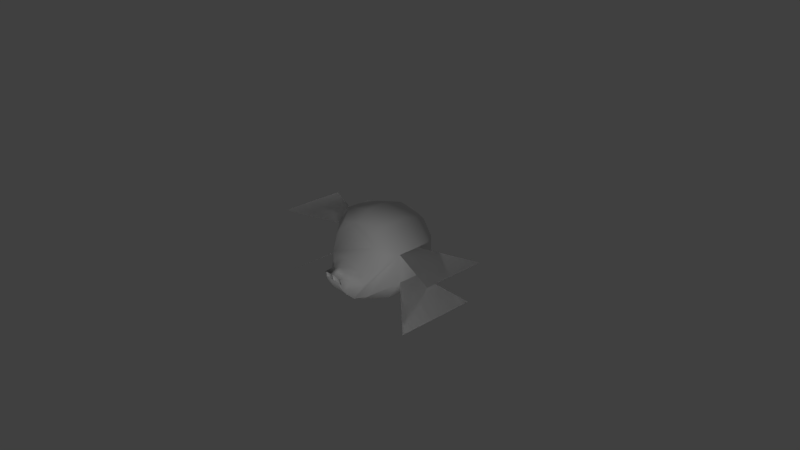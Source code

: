# Source: FlyEnemy.blend  (saved by Blender 2.75.0; exported with 4.5.12 LTS)
import bpy
from mathutils import Matrix  # noqa: F401  (used for matrix-valued properties, if any)

bpy.ops.wm.read_factory_settings(use_empty=True)
scene = bpy.context.scene
scene.name = 'Scene'

# ---- collections
col_collection_1 = bpy.data.collections.new('Collection 1'); scene.collection.children.link(col_collection_1)

# ---- world
world_world = bpy.data.worlds.new('World'); scene.world = world_world
world_world.color = (0.05088, 0.05088, 0.05088)
world_world.use_sun_shadow = False
world_world.sun_shadow_jitter_overblur = 0.0
world_world.cycles.sampling_method = 'MANUAL'
world_world.cycles.sample_map_resolution = 256

# ---- cameras
cam_camera = bpy.data.cameras.new('Camera')
cam_camera.clip_end = 100.0
cam_camera.lens = 35.0
cam_camera.sensor_width = 32.0
cam_camera.sensor_height = 18.0
cam_camera.ortho_scale = 7.314
cam_camera.dof.focus_distance = 0.0
cam_camera.dof.aperture_fstop = 128.0

# ---- lights
light_lamp_001 = bpy.data.lights.new('Lamp.001', 'POINT')
light_lamp_001.transmission_factor = 0.0
light_lamp_001.cutoff_distance = 30.0
light_lamp_001.energy = 100.0
light_lamp_001.shadow_buffer_clip_start = 1.001
light_lamp_001.shadow_soft_size = 0.1
light_lamp_001.shadow_maximum_resolution = 0.006
light_lamp_001.use_absolute_resolution = True
light_lamp_001.cycles.use_multiple_importance_sampling = False
light_lamp = bpy.data.lights.new('Lamp', 'POINT')
light_lamp.transmission_factor = 0.0
light_lamp.cutoff_distance = 30.0
light_lamp.energy = 100.0
light_lamp.shadow_buffer_clip_start = 1.001
light_lamp.shadow_soft_size = 0.1
light_lamp.shadow_maximum_resolution = 0.006
light_lamp.use_absolute_resolution = True
light_lamp.cycles.use_multiple_importance_sampling = False

# ---- meshes
me_cylinder_001 = bpy.data.meshes.new('Cylinder.001')
me_cylinder_001.from_pydata([(0.8045, 0.03398, 0.04586), (0.7778, -0.0943, 0.1382), (0.8042, 0.04908, 0.05682), (0.7754, 8.518e-05, 0.2067), (0.8042, 0.06775, 0.05682), (0.7754, 0.1168, 0.2067), (0.8045, 0.08285, 0.04586), (0.7778, 0.2111, 0.1382), (0.6494, -0.2596, 0.2539), (0.6444, -0.06307, 0.3966), (0.6444, 0.1799, 0.3966), (0.6494, 0.3765, 0.2539), (0.4549, -0.3747, 0.3308), (0.4481, -0.107, 0.5251), (0.4481, 0.2239, 0.5251), (0.4549, 0.4915, 0.3308), (0.2088, -0.45, 0.3769), (0.2009, -0.1358, 0.6051), (0.2009, 0.2526, 0.6051), (0.2088, 0.5669, 0.3769), (-0.09015, -0.452, 0.3679), (-0.09815, -0.1366, 0.597), (-0.09815, 0.2534, 0.597), (-0.09015, 0.5689, 0.3679), (-0.2754, 0.2143, 0.4224), (-0.2697, 0.4412, 0.2576), (-0.4422, -0.1589, 0.3099), (-0.4379, 0.01207, 0.1858), (-0.551, -0.1175, 0.1659), (-0.5485, -0.0202, 0.09525), (-0.2725, 0.3278, 0.34), (-0.265, 0.4846, 0.1242), (-0.44, -0.0734, 0.2479), (-0.4344, 0.04472, 0.08538), (-0.3704, 0.03191, 0.3657), (-0.6758, -0.05635, 0.1195), (-0.6739, -0.04944, 0.06493), (-0.6632, -0.1391, 0.12), (-0.6613, -0.1322, 0.06538), (-0.619, -0.2444, 0.1215), (-0.6171, -0.2375, 0.06692), (-0.5685, -0.3203, 0.1233), (-0.5666, -0.3133, 0.06868), (-0.459, -0.4214, 0.1271), (-0.4571, -0.4145, 0.07251), (-0.3259, -0.3968, 0.2379), (-0.3226, -0.4739, 0.1428), (0.4603, 0.2519, 1.411), (-0.4134, 0.2541, 1.388), (0.5915, -0.4815, 1.115), (-0.5236, -0.4844, 1.085), (-0.6549, -0.04653, 0.06583), (-0.6568, -0.05344, 0.1204), (-0.6518, -0.04389, -0.02254), (-0.6423, -0.1293, 0.06627), (-0.6442, -0.1362, 0.1209), (-0.6392, -0.1266, -0.02209), (0.8052, 0.02822, 0.02812), (0.7817, -0.1304, 0.0273), (0.8058, 0.03398, 0.01038), (0.7855, -0.0943, -0.08359), (0.8062, 0.04908, -0.0005901), (0.7879, 8.516e-05, -0.1521), (0.8062, 0.06775, -0.0005901), (0.7879, 0.1168, -0.1521), (0.8058, 0.08285, 0.01038), (0.7855, 0.2111, -0.08359), (0.8052, 0.08862, 0.02812), (0.7817, 0.2472, 0.0273), (0.6575, -0.3347, 0.02296), (0.6655, -0.2596, -0.208), (0.6705, -0.06307, -0.3507), (0.6705, 0.1799, -0.3507), (0.6655, 0.3765, -0.208), (0.6575, 0.4516, 0.02296), (0.4659, -0.477, 0.01627), (0.4769, -0.3747, -0.2982), (0.4837, -0.107, -0.4926), (0.4837, 0.2239, -0.4926), (0.4769, 0.4915, -0.2982), (0.4659, 0.5938, 0.01627), (0.2217, -0.5701, 0.007743), (0.2346, -0.45, -0.3614), (0.2426, -0.1358, -0.5896), (0.2426, 0.2526, -0.5896), (0.2346, 0.5669, -0.3614), (0.2217, 0.6717, 0.007742), (-0.07721, -0.5725, -0.002696), (-0.06426, -0.452, -0.3733), (-0.05627, -0.1366, -0.6024), (-0.05627, 0.2534, -0.6024), (-0.06426, 0.5689, -0.3733), (-0.07721, 0.6607, -0.002696), (-0.2453, 0.2143, -0.4405), (-0.251, 0.4412, -0.2757), (-0.2604, 0.5279, -0.009092), (-0.4195, -0.1589, -0.34), (-0.4239, 0.01207, -0.2159), (-0.4309, 0.07737, -0.01505), (-0.5381, -0.1175, -0.2039), (-0.5406, -0.0202, -0.1333), (-0.5445, 0.01695, -0.01902), (-0.2482, 0.3278, -0.3581), (-0.2557, 0.4846, -0.1424), (-0.4217, -0.0734, -0.278), (-0.4274, 0.04472, -0.1155), (-0.344, 0.03191, -0.3907), (-0.6659, -0.05635, -0.1664), (-0.6678, -0.04944, -0.1118), (-0.6708, -0.0468, -0.02343), (-0.6532, -0.1391, -0.166), (-0.6551, -0.1322, -0.1113), (-0.6582, -0.1296, -0.02299), (-0.609, -0.2444, -0.1644), (-0.6109, -0.2375, -0.1098), (-0.614, -0.2349, -0.02144), (-0.5585, -0.3203, -0.1626), (-0.5604, -0.3133, -0.108), (-0.5635, -0.3107, -0.01968), (-0.449, -0.4214, -0.1588), (-0.4509, -0.4145, -0.1042), (-0.454, -0.4118, -0.01585), (-0.3085, -0.3968, -0.26), (-0.3118, -0.4739, -0.1649), (-0.3172, -0.4693, -0.01108), (0.5576, 0.2519, -1.376), (-0.3156, 0.2541, -1.413), (0.6678, -0.4815, -1.071), (-0.4467, -0.4844, -1.118), (-0.6487, -0.04653, -0.1114), (-0.6468, -0.05344, -0.166), (-0.6518, -0.04389, -0.02299), (-0.6361, -0.1293, -0.1109), (-0.6342, -0.1362, -0.1655), (-0.6392, -0.1266, -0.02255), (0.2009, -0.1358, 0.6051), (0.2009, 0.2526, 0.6051), (-0.09815, -0.1366, 0.597), (-0.09815, 0.2534, 0.597), (0.4603, 0.2519, 1.411), (-0.4134, 0.2541, 1.388), (0.5915, -0.4815, 1.115), (-0.5236, -0.4844, 1.085), (0.2426, -0.1358, -0.5896), (0.2426, 0.2526, -0.5896), (-0.05627, -0.1366, -0.6024), (-0.05627, 0.2534, -0.6024), (0.5576, 0.2519, -1.376), (-0.3156, 0.2541, -1.413), (0.6678, -0.4815, -1.071), (-0.4467, -0.4844, -1.118)], [], [(57, 0, 1, 58), (0, 2, 3, 1), (2, 4, 5, 3), (4, 6, 7, 5), (6, 67, 68, 7), (68, 74, 11, 7), (7, 11, 10, 5), (5, 10, 9, 3), (3, 9, 8, 1), (1, 8, 69, 58), (74, 80, 15, 11), (11, 15, 14, 10), (10, 14, 13, 9), (9, 13, 12, 8), (8, 12, 75, 69), (80, 86, 19, 15), (15, 19, 18, 14), (14, 18, 17, 13), (13, 17, 16, 12), (12, 16, 81, 75), (57, 67, 6, 4, 2, 0), (86, 92, 23, 19), (19, 23, 22, 18), (18, 22, 21, 17), (17, 21, 20, 16), (16, 20, 87, 81), (92, 95, 31, 25, 23), (23, 25, 30, 24, 22), (98, 101, 29, 27, 33), (27, 29, 28, 26, 32), (101, 109, 36, 29), (29, 36, 35, 28), (112, 56, 53, 109), (35, 52, 55, 37), (112, 115, 40, 38), (38, 40, 39, 37), (115, 118, 42, 40), (40, 42, 41, 39), (118, 121, 44, 42), (42, 44, 43, 41), (121, 124, 46, 44), (44, 46, 45, 43), (124, 87, 20, 46), (46, 20, 21, 45), (21, 22, 24, 34, 26, 28, 35, 37, 39, 41, 43, 45), (18, 22, 48, 47), (17, 21, 50, 49), (53, 56, 54, 51), (51, 54, 55, 52), (38, 54, 56, 112), (37, 55, 54, 38), (109, 53, 51, 36), (36, 51, 52, 35), (57, 58, 60, 59), (59, 60, 62, 61), (61, 62, 64, 63), (63, 64, 66, 65), (65, 66, 68, 67), (68, 66, 73, 74), (66, 64, 72, 73), (64, 62, 71, 72), (62, 60, 70, 71), (60, 58, 69, 70), (74, 73, 79, 80), (73, 72, 78, 79), (72, 71, 77, 78), (71, 70, 76, 77), (70, 69, 75, 76), (80, 79, 85, 86), (79, 78, 84, 85), (78, 77, 83, 84), (77, 76, 82, 83), (76, 75, 81, 82), (57, 59, 61, 63, 65, 67), (86, 85, 91, 92), (85, 84, 90, 91), (84, 83, 89, 90), (83, 82, 88, 89), (82, 81, 87, 88), (92, 91, 94, 103, 95), (91, 90, 93, 102, 94), (98, 105, 97, 100, 101), (97, 104, 96, 99, 100), (101, 100, 108, 109), (100, 99, 107, 108), (112, 109, 131, 134), (107, 110, 133, 130), (112, 111, 114, 115), (111, 110, 113, 114), (115, 114, 117, 118), (114, 113, 116, 117), (118, 117, 120, 121), (117, 116, 119, 120), (121, 120, 123, 124), (120, 119, 122, 123), (124, 123, 88, 87), (123, 122, 89, 88), (89, 122, 119, 116, 113, 110, 107, 99, 96, 106, 93, 90), (84, 125, 126, 90), (83, 127, 128, 89), (131, 129, 132, 134), (129, 130, 133, 132), (111, 112, 134, 132), (110, 111, 132, 133), (109, 108, 129, 131), (108, 107, 130, 129), (27, 32, 26, 34, 24, 30, 25, 31, 95, 103, 94, 102, 93, 106, 96, 104, 97, 105, 98, 33), (136, 139, 140, 138), (135, 141, 142, 137), (144, 146, 148, 147), (143, 145, 150, 149)])
me_cylinder_001.polygons.foreach_set('use_smooth', [1, 1, 1, 1, 1, 1, 1, 1, 1, 1, 1, 1, 1, 1, 1, 1, 1, 1, 1, 1, 1, 1, 1, 1, 1, 1, 1, 1, 1, 1, 1, 1, 0, 1, 1, 1, 1, 1, 1, 1, 1, 1, 1, 1, 1, 1, 1, 1, 1, 1, 1, 1, 1, 1, 1, 1, 1, 1, 1, 1, 1, 1, 1, 1, 1, 1, 1, 1, 1, 1, 1, 1, 1, 1, 1, 1, 1, 1, 1, 1, 1, 1, 1, 1, 1, 0, 1, 1, 1, 1, 1, 1, 1, 1, 1, 1, 1, 1, 1, 1, 1, 1, 1, 1, 1, 1, 1, 1, 1, 1, 1])
_uv = me_cylinder_001.uv_layers.new(name='UVMap')
_uv.uv.foreach_set('vector', [0.7407, 0.4264, 0.74, 0.4264, 0.7368, 0.4298, 0.7407, 0.4298, 0.8422, 0.4371, 0.8418, 0.4371, 0.8428, 0.4396, 0.8451, 0.4396, 0.8418, 0.4371, 0.8413, 0.4371, 0.84, 0.4396, 0.8428, 0.4396, 0.8413, 0.4371, 0.841, 0.4371, 0.8378, 0.4396, 0.84, 0.4396, 0.7915, 0.3922, 0.7906, 0.3922, 0.7904, 0.3975, 0.7963, 0.3976, 0.7904, 0.3975, 0.7895, 0.4261, 0.8018, 0.4262, 0.7963, 0.3976, 0.8378, 0.4396, 0.8336, 0.4525, 0.8382, 0.4526, 0.84, 0.4396, 0.84, 0.4396, 0.8382, 0.4526, 0.844, 0.4526, 0.8428, 0.4396, 0.8428, 0.4396, 0.844, 0.4526, 0.8488, 0.4526, 0.8451, 0.4396, 0.7368, 0.4298, 0.7326, 0.4484, 0.7406, 0.4483, 0.7407, 0.4298, 0.7895, 0.4261, 0.7882, 0.4703, 0.8049, 0.4704, 0.8018, 0.4262, 0.8336, 0.4525, 0.8305, 0.4724, 0.8368, 0.4725, 0.8382, 0.4526, 0.8382, 0.4526, 0.8368, 0.4725, 0.8447, 0.4725, 0.844, 0.4526, 0.844, 0.4526, 0.8447, 0.4725, 0.8512, 0.4725, 0.8488, 0.4526, 0.7326, 0.4484, 0.7296, 0.4773, 0.7406, 0.4772, 0.7406, 0.4483, 0.7882, 0.4703, 0.7866, 0.5266, 0.8062, 0.5268, 0.8049, 0.4704, 0.8305, 0.4724, 0.8284, 0.4978, 0.8357, 0.4979, 0.8368, 0.4725, 0.8368, 0.4725, 0.8357, 0.4979, 0.845, 0.4979, 0.8447, 0.4725, 0.8447, 0.4725, 0.845, 0.4979, 0.8526, 0.4979, 0.8512, 0.4725, 0.7296, 0.4773, 0.7277, 0.5142, 0.7406, 0.5141, 0.7406, 0.4772, 0.8719, 0.6071, 0.8774, 0.603, 0.8746, 0.6025, 0.8719, 0.603, 0.8702, 0.6043, 0.8702, 0.6058, 0.7866, 0.5266, 0.7845, 0.5955, 0.8042, 0.5957, 0.8062, 0.5268, 0.8284, 0.4978, 0.8279, 0.5288, 0.8352, 0.5289, 0.8357, 0.4979, 0.8357, 0.4979, 0.8352, 0.5289, 0.8446, 0.5289, 0.845, 0.4979, 0.845, 0.4979, 0.8446, 0.5289, 0.8523, 0.5289, 0.8526, 0.4979, 0.7277, 0.5142, 0.7276, 0.5595, 0.7405, 0.5594, 0.7406, 0.5141, 0.7845, 0.5955, 0.7795, 0.7987, 0.7866, 0.7987, 0.7937, 0.7988, 0.8042, 0.5957, 0.8279, 0.5288, 0.827, 0.7087, 0.8297, 0.7087, 0.8323, 0.7087, 0.8352, 0.5289, 0.7523, 0.5754, 0.7537, 0.6663, 0.7594, 0.6663, 0.7623, 0.5755, 0.7573, 0.5754, 0.8387, 0.4994, 0.8415, 0.5772, 0.8438, 0.5773, 0.8427, 0.4995, 0.8407, 0.4994, 0.7537, 0.6663, 0.7528, 0.6938, 0.7573, 0.6939, 0.7594, 0.6663, 0.7594, 0.6663, 0.7573, 0.6939, 0.76, 0.6939, 0.763, 0.6664, 0.8834, 0.5515, 0.8834, 0.5386, 0.8702, 0.547, 0.8702, 0.5599, 0.8702, 0.5599, 0.8702, 0.5728, 0.8834, 0.5812, 0.8834, 0.5683, 0.7404, 0.6479, 0.7404, 0.6411, 0.7373, 0.6411, 0.7373, 0.6479, 0.7373, 0.6479, 0.7373, 0.6411, 0.7354, 0.6411, 0.7354, 0.6479, 0.7404, 0.6411, 0.7404, 0.6334, 0.7373, 0.6333, 0.7373, 0.6411, 0.7373, 0.6411, 0.7373, 0.6333, 0.7354, 0.6333, 0.7354, 0.6411, 0.7404, 0.6334, 0.7405, 0.6167, 0.7374, 0.6167, 0.7373, 0.6333, 0.7373, 0.6333, 0.7374, 0.6167, 0.7355, 0.6166, 0.7354, 0.6333, 0.7405, 0.6167, 0.7405, 0.5959, 0.7351, 0.5959, 0.7374, 0.6167, 0.7374, 0.6167, 0.7351, 0.5959, 0.7318, 0.5959, 0.7355, 0.6166, 0.7405, 0.5959, 0.7405, 0.5594, 0.7276, 0.5595, 0.7351, 0.5959, 0.8526, 0.5537, 0.8523, 0.5289, 0.8446, 0.5289, 0.8507, 0.5537, 0.8446, 0.5289, 0.8352, 0.5289, 0.8323, 0.7087, 0.8403, 0.5579, 0.8427, 0.4995, 0.8438, 0.5773, 0.8422, 0.5904, 0.8442, 0.5891, 0.8468, 0.5845, 0.8486, 0.5792, 0.8512, 0.5679, 0.8507, 0.5537, 0.7247, 0.8396, 0.7247, 0.747, 0.8818, 0.5715, 0.8899, 0.9148, 0.73, 0.3429, 0.73, 0.2585, 0.8875, 0.1441, 0.8875, 0.4587, 0.8925, 0.4787, 0.8925, 0.4697, 0.8787, 0.4697, 0.8787, 0.4787, 0.8787, 0.4787, 0.8787, 0.4697, 0.8702, 0.4697, 0.8702, 0.4786, 0.8787, 0.4915, 0.8787, 0.5044, 0.8925, 0.5044, 0.8925, 0.4915, 0.8702, 0.4915, 0.8702, 0.5044, 0.8787, 0.5044, 0.8787, 0.4915, 0.8925, 0.4915, 0.8925, 0.4787, 0.8787, 0.4787, 0.8787, 0.4915, 0.8787, 0.4915, 0.8787, 0.4787, 0.8702, 0.4786, 0.8702, 0.4915, 0.7449, 0.3964, 0.7449, 0.4115, 0.7622, 0.4117, 0.7477, 0.3965, 0.8174, 0.5904, 0.8204, 0.5879, 0.8181, 0.5878, 0.817, 0.5904, 0.817, 0.5904, 0.8181, 0.5878, 0.8153, 0.5879, 0.8166, 0.5904, 0.8166, 0.5904, 0.8153, 0.5879, 0.8131, 0.5879, 0.8162, 0.5904, 0.7896, 0.3922, 0.7845, 0.3975, 0.7904, 0.3975, 0.7906, 0.3922, 0.7904, 0.3975, 0.7845, 0.3975, 0.7773, 0.426, 0.7895, 0.4261, 0.8131, 0.5879, 0.8153, 0.5879, 0.8134, 0.5749, 0.8089, 0.575, 0.8153, 0.5879, 0.8181, 0.5878, 0.8192, 0.5749, 0.8134, 0.5749, 0.8181, 0.5878, 0.8204, 0.5879, 0.8241, 0.5749, 0.8192, 0.5749, 0.7445, 0.4298, 0.7407, 0.4298, 0.7406, 0.4483, 0.7487, 0.4484, 0.7895, 0.4261, 0.7773, 0.426, 0.7715, 0.4702, 0.7882, 0.4703, 0.8089, 0.575, 0.8134, 0.5749, 0.812, 0.555, 0.8058, 0.5551, 0.8134, 0.5749, 0.8192, 0.5749, 0.8199, 0.5549, 0.812, 0.555, 0.8192, 0.5749, 0.8241, 0.5749, 0.8265, 0.555, 0.8199, 0.5549, 0.7487, 0.4484, 0.7406, 0.4483, 0.7406, 0.4772, 0.7516, 0.4773, 0.7882, 0.4703, 0.7715, 0.4702, 0.767, 0.5264, 0.7866, 0.5266, 0.8058, 0.5551, 0.812, 0.555, 0.8109, 0.5295, 0.8036, 0.5297, 0.812, 0.555, 0.8199, 0.5549, 0.8202, 0.5295, 0.8109, 0.5295, 0.8199, 0.5549, 0.8265, 0.555, 0.8279, 0.5296, 0.8202, 0.5295, 0.7516, 0.4773, 0.7406, 0.4772, 0.7406, 0.5141, 0.7535, 0.5142, 0.8719, 0.6071, 0.8746, 0.6075, 0.8774, 0.6071, 0.8791, 0.6058, 0.8791, 0.6043, 0.8774, 0.603, 0.7866, 0.5266, 0.767, 0.5264, 0.7648, 0.5954, 0.7845, 0.5955, 0.8036, 0.5297, 0.8109, 0.5295, 0.8105, 0.4968, 0.8031, 0.4987, 0.8109, 0.5295, 0.8202, 0.5295, 0.8198, 0.4985, 0.8105, 0.4968, 0.8202, 0.5295, 0.8279, 0.5296, 0.8275, 0.4986, 0.8198, 0.4985, 0.7535, 0.5142, 0.7406, 0.5141, 0.7405, 0.5594, 0.7535, 0.5595, 0.7845, 0.5955, 0.7648, 0.5954, 0.7476, 0.7973, 0.7547, 0.7974, 0.7795, 0.7987, 0.8031, 0.4987, 0.8105, 0.4968, 0.7898, 0.6393, 0.7872, 0.6393, 0.7845, 0.6394, 0.7523, 0.5754, 0.7472, 0.5754, 0.7422, 0.5753, 0.7479, 0.6662, 0.7537, 0.6663, 0.8139, 0.3959, 0.8159, 0.3959, 0.8179, 0.3959, 0.819, 0.4502, 0.8168, 0.4502, 0.7537, 0.6663, 0.7479, 0.6662, 0.7484, 0.6938, 0.7528, 0.6938, 0.7479, 0.6662, 0.7444, 0.6662, 0.7457, 0.6938, 0.7484, 0.6938, 0.8702, 0.5302, 0.8834, 0.5386, 0.8834, 0.5257, 0.8702, 0.5173, 0.8702, 0.6025, 0.8834, 0.5941, 0.8834, 0.5812, 0.8702, 0.5896, 0.7404, 0.6479, 0.7435, 0.6479, 0.7435, 0.6411, 0.7404, 0.6411, 0.7435, 0.6479, 0.7454, 0.6479, 0.7454, 0.6411, 0.7435, 0.6411, 0.7404, 0.6411, 0.7435, 0.6411, 0.7435, 0.6333, 0.7404, 0.6334, 0.7435, 0.6411, 0.7454, 0.6411, 0.7454, 0.6333, 0.7435, 0.6333, 0.7404, 0.6334, 0.7435, 0.6333, 0.7435, 0.6167, 0.7405, 0.6167, 0.7435, 0.6333, 0.7454, 0.6333, 0.7454, 0.6166, 0.7435, 0.6167, 0.7405, 0.6167, 0.7435, 0.6167, 0.7459, 0.5959, 0.7405, 0.5959, 0.7435, 0.6167, 0.7454, 0.6166, 0.7492, 0.5959, 0.7459, 0.5959, 0.7405, 0.5959, 0.7459, 0.5959, 0.7535, 0.5595, 0.7405, 0.5594, 0.8279, 0.4738, 0.826, 0.4737, 0.8198, 0.4985, 0.8275, 0.4986, 0.8198, 0.4985, 0.826, 0.4737, 0.8265, 0.4596, 0.8239, 0.4482, 0.822, 0.443, 0.8194, 0.4384, 0.8174, 0.4371, 0.819, 0.4502, 0.8179, 0.3959, 0.8156, 0.4696, 0.7898, 0.6393, 0.8105, 0.4968, 0.7231, 0.7482, 0.8842, 0.5767, 0.8858, 0.9247, 0.7231, 0.8404, 0.735, 0.2575, 0.8868, 0.1413, 0.8841, 0.4553, 0.735, 0.331, 0.8925, 0.4607, 0.8787, 0.4607, 0.8787, 0.4696, 0.8925, 0.4696, 0.8787, 0.4607, 0.8702, 0.4607, 0.8702, 0.4697, 0.8787, 0.4696, 0.8787, 0.5173, 0.8925, 0.5173, 0.8925, 0.5044, 0.8787, 0.5044, 0.8702, 0.5173, 0.8787, 0.5173, 0.8787, 0.5044, 0.8702, 0.5044, 0.8925, 0.4478, 0.8787, 0.4478, 0.8787, 0.4607, 0.8925, 0.4607, 0.8787, 0.4478, 0.8702, 0.4479, 0.8702, 0.4607, 0.8787, 0.4607, 0.8192, 0.7382, 0.825, 0.7382, 0.8309, 0.7382, 0.8376, 0.7458, 0.8424, 0.7751, 0.8347, 0.775, 0.8269, 0.775, 0.8143, 0.7749, 0.8017, 0.7749, 0.7826, 0.7744, 0.77, 0.7744, 0.7622, 0.7744, 0.7544, 0.7744, 0.7662, 0.7456, 0.7696, 0.7381, 0.7754, 0.7381, 0.7813, 0.7381, 0.7908, 0.7381, 0.8002, 0.7381, 0.8097, 0.7381, 0.7247, 0.8396, 0.8899, 0.9148, 0.8818, 0.5715, 0.7247, 0.747, 0.73, 0.3429, 0.8875, 0.4587, 0.8875, 0.1441, 0.73, 0.2585, 0.7231, 0.7482, 0.7231, 0.8404, 0.8858, 0.9247, 0.8842, 0.5767, 0.735, 0.2575, 0.735, 0.331, 0.8841, 0.4553, 0.8868, 0.1413])
me_cylinder_001.use_remesh_preserve_volume = False
me_cylinder_001.use_remesh_preserve_attributes = False
me_cylinder_001.use_mirror_vertex_groups = False
me_cylinder_001.update()

# ---- objects
ob_lamp_001 = bpy.data.objects.new('Lamp.001', light_lamp_001)
ob_lamp = bpy.data.objects.new('Lamp', light_lamp)
ob_camera = bpy.data.objects.new('Camera', cam_camera)
ob_enemymesh = bpy.data.objects.new('EnemyMesh', me_cylinder_001)

# ---- transforms, parenting, visibility, modifiers, constraints
ob_lamp_001.location = (-3.012, 3.031, -0.8404)
ob_lamp_001.rotation_euler = (0.6503, 0.05522, 1.866)
ob_lamp_001.lock_rotations_4d = False
ob_lamp_001.empty_display_type = 'ARROWS'
ob_lamp_001.color = (0.0, 0.0, 0.0, 0.0)
ob_lamp_001.lineart.crease_threshold = 0.0
ob_lamp.location = (3.089, -3.27, 1.159)
ob_lamp.rotation_euler = (0.6503, 0.05522, 1.866)
ob_lamp.lock_rotations_4d = False
ob_lamp.empty_display_type = 'ARROWS'
ob_lamp.color = (0.0, 0.0, 0.0, 0.0)
ob_lamp.lineart.crease_threshold = 0.0
ob_camera.location = (7.481, -6.508, 5.344)
ob_camera.rotation_euler = (1.109, 0.01082, 0.8149)
ob_camera.lock_rotations_4d = False
ob_camera.empty_display_type = 'ARROWS'
ob_camera.color = (0.0, 0.0, 0.0, 0.0)
ob_camera.display_type = 'WIRE'
ob_camera.lineart.crease_threshold = 0.0
ob_enemymesh.location = (4.768e-07, -7.153e-07, 4.768e-07)
ob_enemymesh.rotation_euler = (1.571, 0.0, 1.571)
ob_enemymesh.lineart.crease_threshold = 0.0

# ---- collection membership
col_collection_1.objects.link(ob_lamp_001)
col_collection_1.objects.link(ob_lamp)
col_collection_1.objects.link(ob_camera)
col_collection_1.objects.link(ob_enemymesh)

# ---- scene / render settings (as saved in the file)
scene.camera = ob_camera
scene.frame_start = 1; scene.frame_end = 250; scene.frame_set(0)
scene.render.engine = 'BLENDER_EEVEE_NEXT'
scene.render.resolution_percentage = 50
scene.render.dither_intensity = 0.0
scene.cycles.use_denoising = False
scene.cycles.samples = 10
scene.cycles.sampling_pattern = 'TABULATED_SOBOL'
scene.cycles.light_sampling_threshold = 0.0
scene.cycles.use_adaptive_sampling = False
scene.cycles.use_light_tree = False
scene.cycles.blur_glossy = 0.0
scene.cycles.pixel_filter_type = 'GAUSSIAN'
scene.cycles.sample_clamp_indirect = 0.0
scene.view_settings.view_transform = 'Standard'
bpy.context.view_layer.update()
